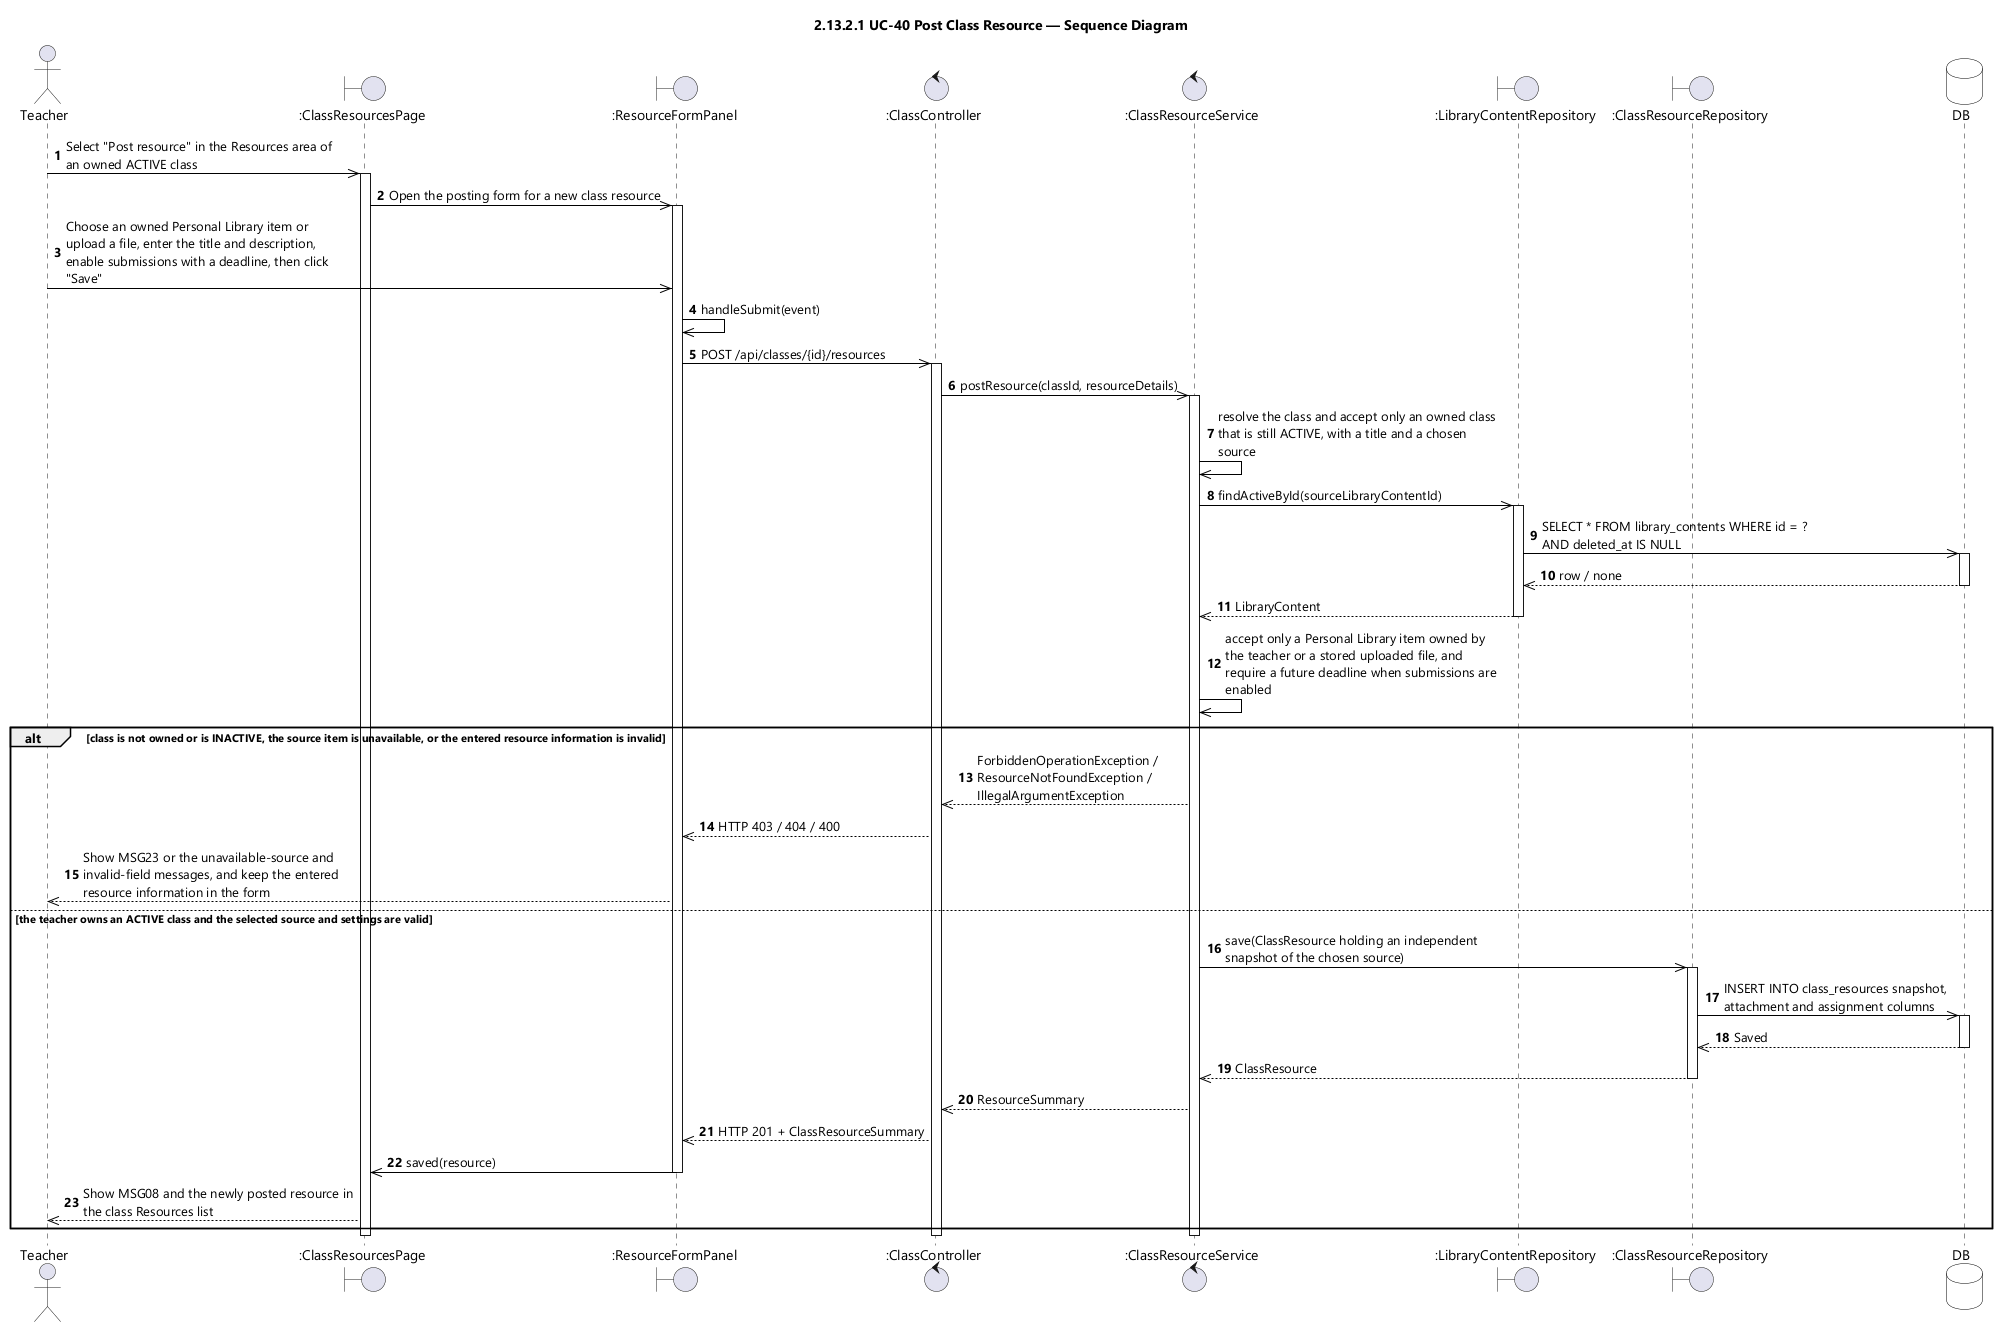

The diagram above was rendered by PlantUML. Its source (embedded in the PNG):
@startuml UC-40 Post Class Resource - Sequence Diagram (icon)
skinparamlocked dpi 96
skinparam defaultFontName "Segoe UI"
skinparam shadowing false
skinparam ParticipantBackgroundColor #FFFFFF
skinparam ParticipantBorderColor #000000
skinparam DatabaseBackgroundColor #FFFFFF
skinparam DatabaseBorderColor #000000
skinparam ArrowColor #000000
skinparam sequenceMessageAlign left
skinparam maxMessageSize 280
title 2.13.2.1 UC-40 Post Class Resource — Sequence Diagram

actor Teacher
boundary ":ClassResourcesPage" as UI
boundary ":ResourceFormPanel" as FORM
control ":ClassController" as CTL
control ":ClassResourceService" as SVC
boundary ":LibraryContentRepository" as LIB
boundary ":ClassResourceRepository" as RES
database DB

autonumber
Teacher ->> UI : Select "Post resource" in the Resources area of an owned ACTIVE class
activate UI
UI ->> FORM : Open the posting form for a new class resource
activate FORM
Teacher ->> FORM : Choose an owned Personal Library item or upload a file, enter the title and description, enable submissions with a deadline, then click "Save"
FORM ->> FORM : handleSubmit(event)
FORM ->> CTL : POST /api/classes/{id}/resources
activate CTL
CTL ->> SVC : postResource(classId, resourceDetails)
activate SVC
SVC ->> SVC : resolve the class and accept only an owned class that is still ACTIVE, with a title and a chosen source
SVC ->> LIB : findActiveById(sourceLibraryContentId)
activate LIB
LIB ->> DB : SELECT * FROM library_contents WHERE id = ? AND deleted_at IS NULL
activate DB
DB -->> LIB : row / none
deactivate DB
LIB -->> SVC : LibraryContent
deactivate LIB
SVC ->> SVC : accept only a Personal Library item owned by the teacher or a stored uploaded file, and require a future deadline when submissions are enabled

alt class is not owned or is INACTIVE, the source item is unavailable, or the entered resource information is invalid
  SVC -->> CTL : ForbiddenOperationException / ResourceNotFoundException / IllegalArgumentException
  CTL -->> FORM : HTTP 403 / 404 / 400
  FORM -->> Teacher : Show MSG23 or the unavailable-source and invalid-field messages, and keep the entered resource information in the form

else the teacher owns an ACTIVE class and the selected source and settings are valid
  SVC ->> RES : save(ClassResource holding an independent snapshot of the chosen source)
  activate RES
  RES ->> DB : INSERT INTO class_resources snapshot, attachment and assignment columns
  activate DB
  DB -->> RES : Saved
  deactivate DB
  RES -->> SVC : ClassResource
  deactivate RES
  SVC -->> CTL : ResourceSummary
  CTL -->> FORM : HTTP 201 + ClassResourceSummary
  FORM ->> UI : saved(resource)
  deactivate FORM
  UI -->> Teacher : Show MSG08 and the newly posted resource in the class Resources list
end
deactivate SVC
deactivate CTL
deactivate UI
@enduml